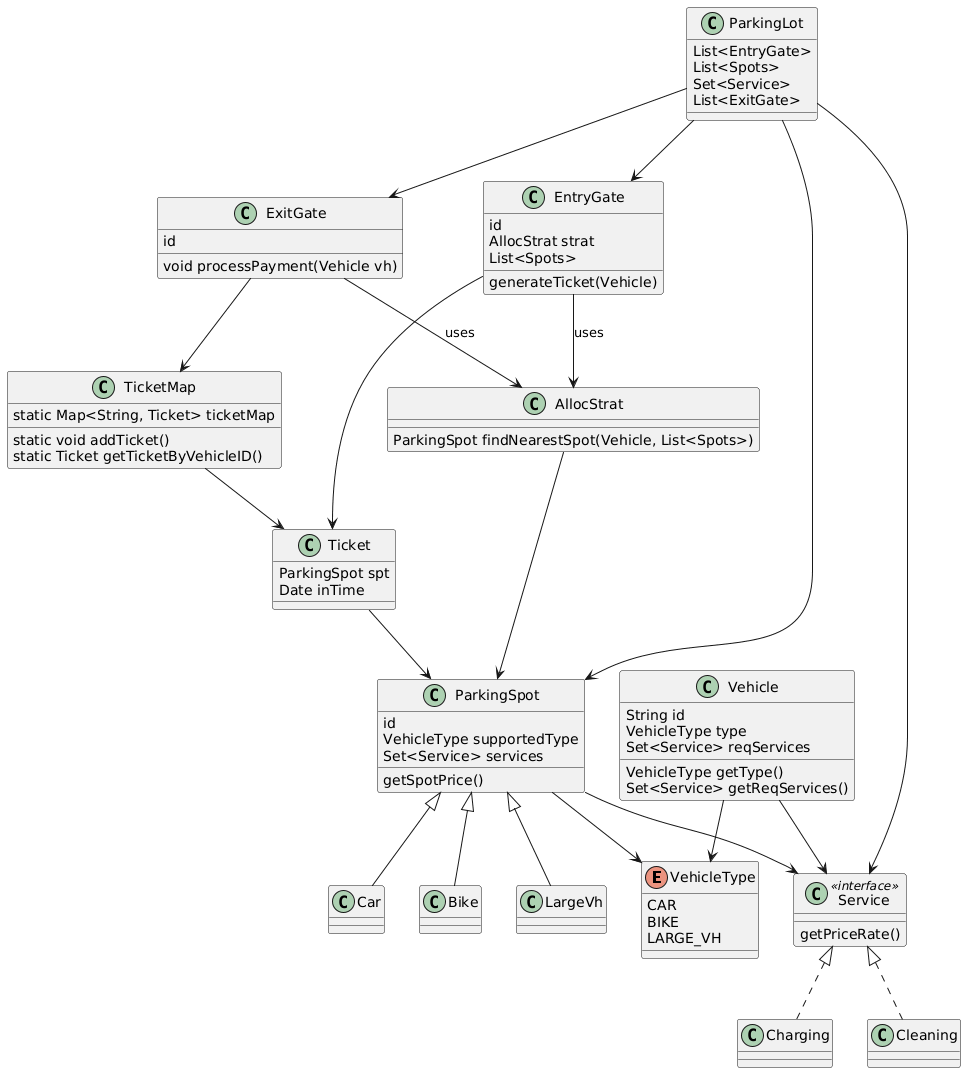

The diagram above was rendered by PlantUML. Its source (embedded in the PNG):
@startuml
enum VehicleType {
  CAR
  BIKE
  LARGE_VH
}

class Vehicle {
  String id
  VehicleType type
  Set<Service> reqServices
  VehicleType getType()
  Set<Service> getReqServices()
}

class ParkingLot {
  List<EntryGate>
  List<Spots>
  Set<Service>
  List<ExitGate>
}

class EntryGate {
  id
  AllocStrat strat
  List<Spots>
  generateTicket(Vehicle)
}

class ExitGate {
  id
  void processPayment(Vehicle vh)
}

class AllocStrat {
  ParkingSpot findNearestSpot(Vehicle, List<Spots>)
}

class TicketMap {
  static Map<String, Ticket> ticketMap
  static void addTicket()
  static Ticket getTicketByVehicleID()
}

class Ticket {
  ParkingSpot spt
  Date inTime
}

class ParkingSpot {
  id
  VehicleType supportedType
  Set<Service> services
  getSpotPrice()
}

class Service <<interface>> {
  getPriceRate()
}

class Charging
class Cleaning

class Car
class Bike
class LargeVh

' -------------------
' Relationships
' -------------------

Vehicle --> VehicleType
Vehicle --> Service
ParkingLot --> EntryGate
ParkingLot --> ExitGate
ParkingLot --> ParkingSpot
ParkingLot --> Service

EntryGate --> AllocStrat : uses
EntryGate --> Ticket

ExitGate --> AllocStrat : uses
ExitGate --> TicketMap

AllocStrat --> ParkingSpot

TicketMap --> Ticket

Ticket --> ParkingSpot

Service <|.. Charging
Service <|.. Cleaning

ParkingSpot --> VehicleType
ParkingSpot --> Service
ParkingSpot <|-- Car
ParkingSpot <|-- Bike
ParkingSpot <|-- LargeVh
@enduml